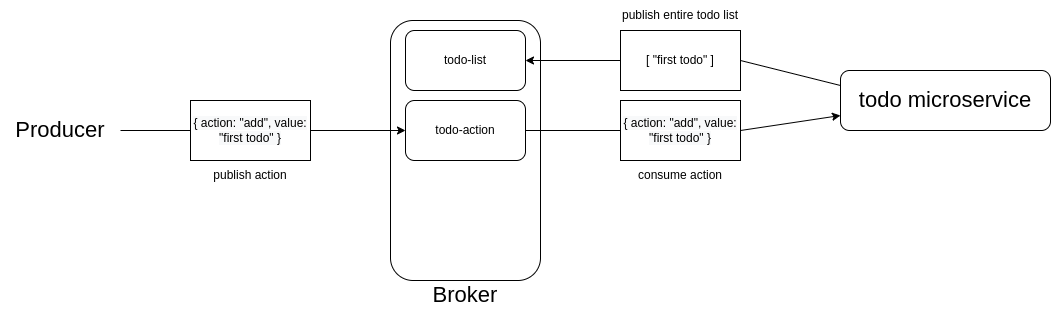

The diagram above was exported from draw.io. Its source (the exported page's mxGraphModel, read from the mxfile embedded in the PNG):
<mxGraphModel dx="1944" dy="756" grid="1" gridSize="10" guides="1" tooltips="1" connect="1" arrows="1" fold="1" page="1" pageScale="1" pageWidth="827" pageHeight="1169" math="0" shadow="0">
  <root>
    <mxCell id="0" />
    <mxCell id="1" parent="0" />
    <mxCell id="iI8qTH9azJBpz7eXwmXQ-1" value="" style="rounded=1;whiteSpace=wrap;html=1;" vertex="1" parent="1">
      <mxGeometry x="360" y="180" width="150" height="260" as="geometry" />
    </mxCell>
    <mxCell id="iI8qTH9azJBpz7eXwmXQ-2" value="&lt;font style=&quot;font-size: 22px;&quot;&gt;Broker&lt;/font&gt;" style="text;html=1;strokeColor=none;fillColor=none;align=center;verticalAlign=middle;whiteSpace=wrap;rounded=0;" vertex="1" parent="1">
      <mxGeometry x="360" y="440" width="150" height="30" as="geometry" />
    </mxCell>
    <mxCell id="iI8qTH9azJBpz7eXwmXQ-3" value="todo-list" style="rounded=1;whiteSpace=wrap;html=1;" vertex="1" parent="1">
      <mxGeometry x="375" y="190" width="120" height="60" as="geometry" />
    </mxCell>
    <mxCell id="iI8qTH9azJBpz7eXwmXQ-4" value="todo-action" style="rounded=1;whiteSpace=wrap;html=1;" vertex="1" parent="1">
      <mxGeometry x="375" y="260" width="120" height="60" as="geometry" />
    </mxCell>
    <mxCell id="iI8qTH9azJBpz7eXwmXQ-5" value="&lt;font style=&quot;font-size: 22px;&quot;&gt;todo microservice&lt;/font&gt;" style="rounded=1;whiteSpace=wrap;html=1;" vertex="1" parent="1">
      <mxGeometry x="810" y="230" width="210" height="60" as="geometry" />
    </mxCell>
    <mxCell id="iI8qTH9azJBpz7eXwmXQ-6" value="" style="endArrow=classic;html=1;rounded=0;exitX=1;exitY=0.5;exitDx=0;exitDy=0;entryX=0;entryY=0.75;entryDx=0;entryDy=0;startArrow=none;" edge="1" parent="1" source="iI8qTH9azJBpz7eXwmXQ-21" target="iI8qTH9azJBpz7eXwmXQ-5">
      <mxGeometry width="50" height="50" relative="1" as="geometry">
        <mxPoint x="500" y="300" as="sourcePoint" />
        <mxPoint x="550" y="250" as="targetPoint" />
      </mxGeometry>
    </mxCell>
    <mxCell id="iI8qTH9azJBpz7eXwmXQ-12" style="edgeStyle=orthogonalEdgeStyle;rounded=0;orthogonalLoop=1;jettySize=auto;html=1;exitX=1;exitY=0.5;exitDx=0;exitDy=0;entryX=0;entryY=0.5;entryDx=0;entryDy=0;startArrow=none;" edge="1" parent="1" source="iI8qTH9azJBpz7eXwmXQ-16" target="iI8qTH9azJBpz7eXwmXQ-4">
      <mxGeometry relative="1" as="geometry" />
    </mxCell>
    <mxCell id="iI8qTH9azJBpz7eXwmXQ-11" value="&lt;font style=&quot;font-size: 22px;&quot;&gt;Producer&lt;/font&gt;" style="text;html=1;strokeColor=none;fillColor=none;align=center;verticalAlign=middle;whiteSpace=wrap;rounded=0;" vertex="1" parent="1">
      <mxGeometry x="-30" y="275" width="120" height="30" as="geometry" />
    </mxCell>
    <mxCell id="iI8qTH9azJBpz7eXwmXQ-16" value="&lt;span style=&quot;color: rgb(0, 0, 0); font-family: Helvetica; font-size: 12px; font-style: normal; font-variant-ligatures: normal; font-variant-caps: normal; font-weight: 400; letter-spacing: normal; orphans: 2; text-align: center; text-indent: 0px; text-transform: none; widows: 2; word-spacing: 0px; -webkit-text-stroke-width: 0px; background-color: rgb(248, 249, 250); text-decoration-thickness: initial; text-decoration-style: initial; text-decoration-color: initial; float: none; display: inline !important;&quot;&gt;{ action: &quot;add&quot;, value: &quot;first todo&quot; }&lt;/span&gt;" style="rounded=0;whiteSpace=wrap;html=1;" vertex="1" parent="1">
      <mxGeometry x="160" y="260" width="120" height="60" as="geometry" />
    </mxCell>
    <mxCell id="iI8qTH9azJBpz7eXwmXQ-17" value="" style="edgeStyle=orthogonalEdgeStyle;rounded=0;orthogonalLoop=1;jettySize=auto;html=1;exitX=1;exitY=0.5;exitDx=0;exitDy=0;entryX=0;entryY=0.5;entryDx=0;entryDy=0;endArrow=none;" edge="1" parent="1" source="iI8qTH9azJBpz7eXwmXQ-11" target="iI8qTH9azJBpz7eXwmXQ-16">
      <mxGeometry relative="1" as="geometry">
        <mxPoint x="80" y="290" as="sourcePoint" />
        <mxPoint x="375" y="290" as="targetPoint" />
      </mxGeometry>
    </mxCell>
    <mxCell id="iI8qTH9azJBpz7eXwmXQ-18" value="publish action" style="text;html=1;strokeColor=none;fillColor=none;align=center;verticalAlign=middle;whiteSpace=wrap;rounded=0;" vertex="1" parent="1">
      <mxGeometry x="160" y="320" width="120" height="30" as="geometry" />
    </mxCell>
    <mxCell id="iI8qTH9azJBpz7eXwmXQ-21" value="&lt;span style=&quot;color: rgb(0, 0, 0); font-family: Helvetica; font-size: 12px; font-style: normal; font-variant-ligatures: normal; font-variant-caps: normal; font-weight: 400; letter-spacing: normal; orphans: 2; text-align: center; text-indent: 0px; text-transform: none; widows: 2; word-spacing: 0px; -webkit-text-stroke-width: 0px; background-color: rgb(248, 249, 250); text-decoration-thickness: initial; text-decoration-style: initial; text-decoration-color: initial; float: none; display: inline !important;&quot;&gt;{ action: &quot;add&quot;, value: &quot;first todo&quot; }&lt;/span&gt;" style="rounded=0;whiteSpace=wrap;html=1;" vertex="1" parent="1">
      <mxGeometry x="590" y="260" width="120" height="60" as="geometry" />
    </mxCell>
    <mxCell id="iI8qTH9azJBpz7eXwmXQ-24" value="" style="endArrow=none;html=1;rounded=0;exitX=1;exitY=0.5;exitDx=0;exitDy=0;entryX=0;entryY=0.5;entryDx=0;entryDy=0;" edge="1" parent="1" source="iI8qTH9azJBpz7eXwmXQ-4" target="iI8qTH9azJBpz7eXwmXQ-21">
      <mxGeometry width="50" height="50" relative="1" as="geometry">
        <mxPoint x="530" y="290" as="sourcePoint" />
        <mxPoint x="580" y="240" as="targetPoint" />
      </mxGeometry>
    </mxCell>
    <mxCell id="iI8qTH9azJBpz7eXwmXQ-25" value="consume action" style="text;html=1;strokeColor=none;fillColor=none;align=center;verticalAlign=middle;whiteSpace=wrap;rounded=0;" vertex="1" parent="1">
      <mxGeometry x="590" y="320" width="120" height="30" as="geometry" />
    </mxCell>
    <mxCell id="iI8qTH9azJBpz7eXwmXQ-31" style="edgeStyle=orthogonalEdgeStyle;rounded=0;orthogonalLoop=1;jettySize=auto;html=1;exitX=0;exitY=0.5;exitDx=0;exitDy=0;entryX=1;entryY=0.5;entryDx=0;entryDy=0;" edge="1" parent="1" source="iI8qTH9azJBpz7eXwmXQ-26" target="iI8qTH9azJBpz7eXwmXQ-3">
      <mxGeometry relative="1" as="geometry" />
    </mxCell>
    <mxCell id="iI8qTH9azJBpz7eXwmXQ-26" value="[ &quot;first todo&quot; ]" style="rounded=0;whiteSpace=wrap;html=1;" vertex="1" parent="1">
      <mxGeometry x="590" y="190" width="120" height="60" as="geometry" />
    </mxCell>
    <mxCell id="iI8qTH9azJBpz7eXwmXQ-27" value="" style="endArrow=none;html=1;rounded=0;exitX=1;exitY=0.5;exitDx=0;exitDy=0;entryX=0;entryY=0.25;entryDx=0;entryDy=0;" edge="1" parent="1" source="iI8qTH9azJBpz7eXwmXQ-26" target="iI8qTH9azJBpz7eXwmXQ-5">
      <mxGeometry width="50" height="50" relative="1" as="geometry">
        <mxPoint x="740" y="220" as="sourcePoint" />
        <mxPoint x="790" y="170" as="targetPoint" />
      </mxGeometry>
    </mxCell>
    <mxCell id="iI8qTH9azJBpz7eXwmXQ-32" value="publish entire todo list" style="text;html=1;strokeColor=none;fillColor=none;align=center;verticalAlign=middle;whiteSpace=wrap;rounded=0;" vertex="1" parent="1">
      <mxGeometry x="590" y="160" width="120" height="30" as="geometry" />
    </mxCell>
  </root>
</mxGraphModel>